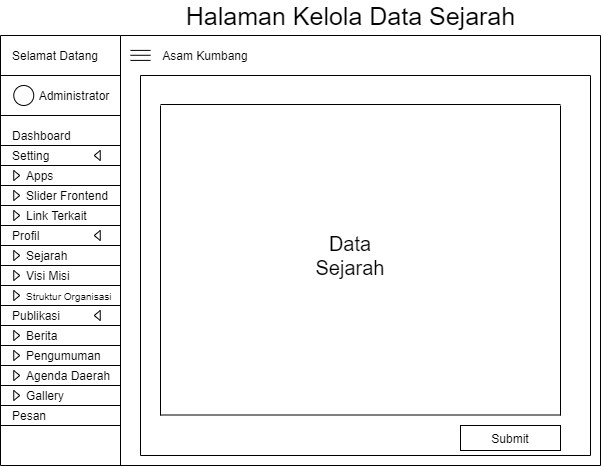

The diagram above was exported from draw.io. Its source (the exported page's mxGraphModel, read from the mxfile embedded in the PNG):
<mxGraphModel dx="1097" dy="689" grid="1" gridSize="10" guides="1" tooltips="1" connect="1" arrows="1" fold="1" page="1" pageScale="1" pageWidth="827" pageHeight="1169" math="0" shadow="0">
  <root>
    <mxCell id="Lge1lMDFERUqqFUoP76--0" />
    <mxCell id="Lge1lMDFERUqqFUoP76--1" parent="Lge1lMDFERUqqFUoP76--0" />
    <mxCell id="1mijjMDouHK0MjyIgKR5-0" value="" style="endArrow=none;html=1;" edge="1" parent="Lge1lMDFERUqqFUoP76--1">
      <mxGeometry width="50" height="50" relative="1" as="geometry">
        <mxPoint x="120" y="510" as="sourcePoint" />
        <mxPoint x="120" y="79.99999999999977" as="targetPoint" />
      </mxGeometry>
    </mxCell>
    <mxCell id="1mijjMDouHK0MjyIgKR5-1" value="Selamat Datang" style="text;html=1;strokeColor=none;fillColor=none;align=center;verticalAlign=middle;whiteSpace=wrap;rounded=0;" vertex="1" parent="Lge1lMDFERUqqFUoP76--1">
      <mxGeometry x="130" y="90" width="90" height="20" as="geometry" />
    </mxCell>
    <mxCell id="1mijjMDouHK0MjyIgKR5-2" value="" style="endArrow=none;html=1;" edge="1" parent="Lge1lMDFERUqqFUoP76--1">
      <mxGeometry width="50" height="50" relative="1" as="geometry">
        <mxPoint x="240" y="510" as="sourcePoint" />
        <mxPoint x="240" y="79.99999999999977" as="targetPoint" />
      </mxGeometry>
    </mxCell>
    <mxCell id="1mijjMDouHK0MjyIgKR5-3" value="" style="ellipse;whiteSpace=wrap;html=1;aspect=fixed;align=left;" vertex="1" parent="Lge1lMDFERUqqFUoP76--1">
      <mxGeometry x="133.25" y="130" width="20" height="20" as="geometry" />
    </mxCell>
    <mxCell id="1mijjMDouHK0MjyIgKR5-4" value="Administrator" style="text;html=1;strokeColor=none;fillColor=none;align=center;verticalAlign=middle;whiteSpace=wrap;rounded=0;" vertex="1" parent="Lge1lMDFERUqqFUoP76--1">
      <mxGeometry x="173.75" y="130" width="40" height="20" as="geometry" />
    </mxCell>
    <mxCell id="1mijjMDouHK0MjyIgKR5-5" value="" style="endArrow=none;html=1;" edge="1" parent="Lge1lMDFERUqqFUoP76--1">
      <mxGeometry width="50" height="50" relative="1" as="geometry">
        <mxPoint x="120" y="119.99999999999977" as="sourcePoint" />
        <mxPoint x="240" y="119.99999999999977" as="targetPoint" />
      </mxGeometry>
    </mxCell>
    <mxCell id="1mijjMDouHK0MjyIgKR5-6" value="" style="endArrow=none;html=1;" edge="1" parent="Lge1lMDFERUqqFUoP76--1">
      <mxGeometry width="50" height="50" relative="1" as="geometry">
        <mxPoint x="120" y="79.99999999999977" as="sourcePoint" />
        <mxPoint x="240" y="79.99999999999977" as="targetPoint" />
      </mxGeometry>
    </mxCell>
    <mxCell id="1mijjMDouHK0MjyIgKR5-7" value="" style="endArrow=none;html=1;" edge="1" parent="Lge1lMDFERUqqFUoP76--1">
      <mxGeometry width="50" height="50" relative="1" as="geometry">
        <mxPoint x="120" y="159.99999999999977" as="sourcePoint" />
        <mxPoint x="240" y="159.99999999999977" as="targetPoint" />
      </mxGeometry>
    </mxCell>
    <mxCell id="1mijjMDouHK0MjyIgKR5-8" value="Dashboard" style="text;html=1;strokeColor=none;fillColor=none;align=left;verticalAlign=middle;whiteSpace=wrap;rounded=0;" vertex="1" parent="Lge1lMDFERUqqFUoP76--1">
      <mxGeometry x="130" y="170" width="100" height="20" as="geometry" />
    </mxCell>
    <mxCell id="1mijjMDouHK0MjyIgKR5-9" value="" style="endArrow=none;html=1;" edge="1" parent="Lge1lMDFERUqqFUoP76--1">
      <mxGeometry width="50" height="50" relative="1" as="geometry">
        <mxPoint x="120" y="189.99999999999977" as="sourcePoint" />
        <mxPoint x="240" y="189.99999999999977" as="targetPoint" />
      </mxGeometry>
    </mxCell>
    <mxCell id="1mijjMDouHK0MjyIgKR5-10" value="Setting" style="text;html=1;strokeColor=none;fillColor=none;align=left;verticalAlign=middle;whiteSpace=wrap;rounded=0;" vertex="1" parent="Lge1lMDFERUqqFUoP76--1">
      <mxGeometry x="130" y="190" width="100" height="20" as="geometry" />
    </mxCell>
    <mxCell id="1mijjMDouHK0MjyIgKR5-11" value="" style="endArrow=none;html=1;" edge="1" parent="Lge1lMDFERUqqFUoP76--1">
      <mxGeometry width="50" height="50" relative="1" as="geometry">
        <mxPoint x="120" y="209.9999999999999" as="sourcePoint" />
        <mxPoint x="240" y="209.9999999999999" as="targetPoint" />
      </mxGeometry>
    </mxCell>
    <mxCell id="1mijjMDouHK0MjyIgKR5-12" value="Apps" style="text;html=1;strokeColor=none;fillColor=none;align=left;verticalAlign=middle;whiteSpace=wrap;rounded=0;" vertex="1" parent="Lge1lMDFERUqqFUoP76--1">
      <mxGeometry x="143.75" y="210" width="100" height="20" as="geometry" />
    </mxCell>
    <mxCell id="1mijjMDouHK0MjyIgKR5-13" value="" style="endArrow=none;html=1;" edge="1" parent="Lge1lMDFERUqqFUoP76--1">
      <mxGeometry width="50" height="50" relative="1" as="geometry">
        <mxPoint x="240" y="79.99999999999977" as="sourcePoint" />
        <mxPoint x="720" y="79.99999999999977" as="targetPoint" />
      </mxGeometry>
    </mxCell>
    <mxCell id="1mijjMDouHK0MjyIgKR5-14" value="" style="endArrow=none;html=1;" edge="1" parent="Lge1lMDFERUqqFUoP76--1">
      <mxGeometry width="50" height="50" relative="1" as="geometry">
        <mxPoint x="120" y="229.9999999999999" as="sourcePoint" />
        <mxPoint x="240" y="229.9999999999999" as="targetPoint" />
      </mxGeometry>
    </mxCell>
    <mxCell id="1mijjMDouHK0MjyIgKR5-15" value="" style="triangle;whiteSpace=wrap;html=1;align=left;" vertex="1" parent="Lge1lMDFERUqqFUoP76--1">
      <mxGeometry x="133.25" y="215" width="6" height="10" as="geometry" />
    </mxCell>
    <mxCell id="1mijjMDouHK0MjyIgKR5-16" value="" style="triangle;whiteSpace=wrap;html=1;align=left;rotation=-180;" vertex="1" parent="Lge1lMDFERUqqFUoP76--1">
      <mxGeometry x="213.75" y="195" width="6" height="10" as="geometry" />
    </mxCell>
    <mxCell id="1mijjMDouHK0MjyIgKR5-17" value="" style="endArrow=none;html=1;" edge="1" parent="Lge1lMDFERUqqFUoP76--1">
      <mxGeometry width="50" height="50" relative="1" as="geometry">
        <mxPoint x="120" y="249.9999999999999" as="sourcePoint" />
        <mxPoint x="240" y="249.9999999999999" as="targetPoint" />
      </mxGeometry>
    </mxCell>
    <mxCell id="1mijjMDouHK0MjyIgKR5-18" value="Slider Frontend" style="text;html=1;strokeColor=none;fillColor=none;align=left;verticalAlign=middle;whiteSpace=wrap;rounded=0;" vertex="1" parent="Lge1lMDFERUqqFUoP76--1">
      <mxGeometry x="143.75" y="230" width="100" height="20" as="geometry" />
    </mxCell>
    <mxCell id="1mijjMDouHK0MjyIgKR5-19" value="" style="triangle;whiteSpace=wrap;html=1;align=left;" vertex="1" parent="Lge1lMDFERUqqFUoP76--1">
      <mxGeometry x="133.25" y="235" width="6" height="10" as="geometry" />
    </mxCell>
    <mxCell id="1mijjMDouHK0MjyIgKR5-20" value="Link Terkait" style="text;html=1;strokeColor=none;fillColor=none;align=left;verticalAlign=middle;whiteSpace=wrap;rounded=0;" vertex="1" parent="Lge1lMDFERUqqFUoP76--1">
      <mxGeometry x="143.75" y="250" width="100" height="20" as="geometry" />
    </mxCell>
    <mxCell id="1mijjMDouHK0MjyIgKR5-21" value="" style="triangle;whiteSpace=wrap;html=1;align=left;" vertex="1" parent="Lge1lMDFERUqqFUoP76--1">
      <mxGeometry x="133.25" y="255" width="6" height="10" as="geometry" />
    </mxCell>
    <mxCell id="1mijjMDouHK0MjyIgKR5-22" value="" style="endArrow=none;html=1;" edge="1" parent="Lge1lMDFERUqqFUoP76--1">
      <mxGeometry width="50" height="50" relative="1" as="geometry">
        <mxPoint x="120" y="269.9999999999999" as="sourcePoint" />
        <mxPoint x="240" y="269.9999999999999" as="targetPoint" />
      </mxGeometry>
    </mxCell>
    <mxCell id="1mijjMDouHK0MjyIgKR5-23" value="Profil" style="text;html=1;strokeColor=none;fillColor=none;align=left;verticalAlign=middle;whiteSpace=wrap;rounded=0;" vertex="1" parent="Lge1lMDFERUqqFUoP76--1">
      <mxGeometry x="130" y="270" width="100" height="20" as="geometry" />
    </mxCell>
    <mxCell id="1mijjMDouHK0MjyIgKR5-24" value="" style="triangle;whiteSpace=wrap;html=1;align=left;rotation=-180;" vertex="1" parent="Lge1lMDFERUqqFUoP76--1">
      <mxGeometry x="213.75" y="275" width="6" height="10" as="geometry" />
    </mxCell>
    <mxCell id="1mijjMDouHK0MjyIgKR5-25" value="" style="endArrow=none;html=1;" edge="1" parent="Lge1lMDFERUqqFUoP76--1">
      <mxGeometry width="50" height="50" relative="1" as="geometry">
        <mxPoint x="120" y="289.9999999999999" as="sourcePoint" />
        <mxPoint x="240" y="289.9999999999999" as="targetPoint" />
      </mxGeometry>
    </mxCell>
    <mxCell id="1mijjMDouHK0MjyIgKR5-26" value="Sejarah" style="text;html=1;strokeColor=none;fillColor=none;align=left;verticalAlign=middle;whiteSpace=wrap;rounded=0;" vertex="1" parent="Lge1lMDFERUqqFUoP76--1">
      <mxGeometry x="143.75" y="290" width="100" height="20" as="geometry" />
    </mxCell>
    <mxCell id="1mijjMDouHK0MjyIgKR5-27" value="" style="triangle;whiteSpace=wrap;html=1;align=left;" vertex="1" parent="Lge1lMDFERUqqFUoP76--1">
      <mxGeometry x="133.25" y="295" width="6" height="10" as="geometry" />
    </mxCell>
    <mxCell id="1mijjMDouHK0MjyIgKR5-28" value="" style="endArrow=none;html=1;" edge="1" parent="Lge1lMDFERUqqFUoP76--1">
      <mxGeometry width="50" height="50" relative="1" as="geometry">
        <mxPoint x="120" y="309.9999999999999" as="sourcePoint" />
        <mxPoint x="240" y="309.9999999999999" as="targetPoint" />
      </mxGeometry>
    </mxCell>
    <mxCell id="1mijjMDouHK0MjyIgKR5-29" value="Visi Misi" style="text;html=1;strokeColor=none;fillColor=none;align=left;verticalAlign=middle;whiteSpace=wrap;rounded=0;" vertex="1" parent="Lge1lMDFERUqqFUoP76--1">
      <mxGeometry x="143.75" y="310" width="100" height="20" as="geometry" />
    </mxCell>
    <mxCell id="1mijjMDouHK0MjyIgKR5-30" value="" style="triangle;whiteSpace=wrap;html=1;align=left;" vertex="1" parent="Lge1lMDFERUqqFUoP76--1">
      <mxGeometry x="133.25" y="315" width="6" height="10" as="geometry" />
    </mxCell>
    <mxCell id="1mijjMDouHK0MjyIgKR5-31" value="" style="endArrow=none;html=1;" edge="1" parent="Lge1lMDFERUqqFUoP76--1">
      <mxGeometry width="50" height="50" relative="1" as="geometry">
        <mxPoint x="120" y="330" as="sourcePoint" />
        <mxPoint x="240" y="330" as="targetPoint" />
      </mxGeometry>
    </mxCell>
    <mxCell id="1mijjMDouHK0MjyIgKR5-32" value="&lt;font style=&quot;font-size: 10px&quot;&gt;Struktur Organisasi&lt;/font&gt;" style="text;html=1;strokeColor=none;fillColor=none;align=left;verticalAlign=middle;whiteSpace=wrap;rounded=0;" vertex="1" parent="Lge1lMDFERUqqFUoP76--1">
      <mxGeometry x="143.75" y="330" width="100" height="20" as="geometry" />
    </mxCell>
    <mxCell id="1mijjMDouHK0MjyIgKR5-33" value="" style="triangle;whiteSpace=wrap;html=1;align=left;" vertex="1" parent="Lge1lMDFERUqqFUoP76--1">
      <mxGeometry x="133.25" y="335" width="6" height="10" as="geometry" />
    </mxCell>
    <mxCell id="1mijjMDouHK0MjyIgKR5-34" value="" style="endArrow=none;html=1;" edge="1" parent="Lge1lMDFERUqqFUoP76--1">
      <mxGeometry width="50" height="50" relative="1" as="geometry">
        <mxPoint x="120" y="350" as="sourcePoint" />
        <mxPoint x="240" y="350" as="targetPoint" />
      </mxGeometry>
    </mxCell>
    <mxCell id="1mijjMDouHK0MjyIgKR5-35" value="Publikasi" style="text;html=1;strokeColor=none;fillColor=none;align=left;verticalAlign=middle;whiteSpace=wrap;rounded=0;" vertex="1" parent="Lge1lMDFERUqqFUoP76--1">
      <mxGeometry x="130" y="350" width="100" height="20" as="geometry" />
    </mxCell>
    <mxCell id="1mijjMDouHK0MjyIgKR5-36" value="" style="triangle;whiteSpace=wrap;html=1;align=left;rotation=-180;" vertex="1" parent="Lge1lMDFERUqqFUoP76--1">
      <mxGeometry x="213.75" y="355" width="6" height="10" as="geometry" />
    </mxCell>
    <mxCell id="1mijjMDouHK0MjyIgKR5-37" value="" style="endArrow=none;html=1;" edge="1" parent="Lge1lMDFERUqqFUoP76--1">
      <mxGeometry width="50" height="50" relative="1" as="geometry">
        <mxPoint x="120" y="370" as="sourcePoint" />
        <mxPoint x="240" y="370" as="targetPoint" />
      </mxGeometry>
    </mxCell>
    <mxCell id="1mijjMDouHK0MjyIgKR5-38" value="Berita" style="text;html=1;strokeColor=none;fillColor=none;align=left;verticalAlign=middle;whiteSpace=wrap;rounded=0;" vertex="1" parent="Lge1lMDFERUqqFUoP76--1">
      <mxGeometry x="143.75" y="370" width="100" height="20" as="geometry" />
    </mxCell>
    <mxCell id="1mijjMDouHK0MjyIgKR5-39" value="" style="triangle;whiteSpace=wrap;html=1;align=left;" vertex="1" parent="Lge1lMDFERUqqFUoP76--1">
      <mxGeometry x="133.25" y="375" width="6" height="10" as="geometry" />
    </mxCell>
    <mxCell id="1mijjMDouHK0MjyIgKR5-40" value="" style="endArrow=none;html=1;" edge="1" parent="Lge1lMDFERUqqFUoP76--1">
      <mxGeometry width="50" height="50" relative="1" as="geometry">
        <mxPoint x="120" y="390" as="sourcePoint" />
        <mxPoint x="240" y="390" as="targetPoint" />
      </mxGeometry>
    </mxCell>
    <mxCell id="1mijjMDouHK0MjyIgKR5-41" value="Pengumuman" style="text;html=1;strokeColor=none;fillColor=none;align=left;verticalAlign=middle;whiteSpace=wrap;rounded=0;" vertex="1" parent="Lge1lMDFERUqqFUoP76--1">
      <mxGeometry x="143.75" y="390" width="100" height="20" as="geometry" />
    </mxCell>
    <mxCell id="1mijjMDouHK0MjyIgKR5-42" value="" style="triangle;whiteSpace=wrap;html=1;align=left;" vertex="1" parent="Lge1lMDFERUqqFUoP76--1">
      <mxGeometry x="133.25" y="395" width="6" height="10" as="geometry" />
    </mxCell>
    <mxCell id="1mijjMDouHK0MjyIgKR5-43" value="" style="endArrow=none;html=1;" edge="1" parent="Lge1lMDFERUqqFUoP76--1">
      <mxGeometry width="50" height="50" relative="1" as="geometry">
        <mxPoint x="120" y="410" as="sourcePoint" />
        <mxPoint x="240" y="410" as="targetPoint" />
      </mxGeometry>
    </mxCell>
    <mxCell id="1mijjMDouHK0MjyIgKR5-44" value="Agenda Daerah" style="text;html=1;strokeColor=none;fillColor=none;align=left;verticalAlign=middle;whiteSpace=wrap;rounded=0;" vertex="1" parent="Lge1lMDFERUqqFUoP76--1">
      <mxGeometry x="143.75" y="410" width="100" height="20" as="geometry" />
    </mxCell>
    <mxCell id="1mijjMDouHK0MjyIgKR5-45" value="" style="triangle;whiteSpace=wrap;html=1;align=left;" vertex="1" parent="Lge1lMDFERUqqFUoP76--1">
      <mxGeometry x="133.25" y="415" width="6" height="10" as="geometry" />
    </mxCell>
    <mxCell id="1mijjMDouHK0MjyIgKR5-46" value="" style="endArrow=none;html=1;" edge="1" parent="Lge1lMDFERUqqFUoP76--1">
      <mxGeometry width="50" height="50" relative="1" as="geometry">
        <mxPoint x="120" y="430" as="sourcePoint" />
        <mxPoint x="240" y="430" as="targetPoint" />
      </mxGeometry>
    </mxCell>
    <mxCell id="1mijjMDouHK0MjyIgKR5-47" value="Gallery" style="text;html=1;strokeColor=none;fillColor=none;align=left;verticalAlign=middle;whiteSpace=wrap;rounded=0;" vertex="1" parent="Lge1lMDFERUqqFUoP76--1">
      <mxGeometry x="143.75" y="430" width="100" height="20" as="geometry" />
    </mxCell>
    <mxCell id="1mijjMDouHK0MjyIgKR5-48" value="" style="triangle;whiteSpace=wrap;html=1;align=left;" vertex="1" parent="Lge1lMDFERUqqFUoP76--1">
      <mxGeometry x="133.25" y="435" width="6" height="10" as="geometry" />
    </mxCell>
    <mxCell id="1mijjMDouHK0MjyIgKR5-49" value="" style="endArrow=none;html=1;" edge="1" parent="Lge1lMDFERUqqFUoP76--1">
      <mxGeometry width="50" height="50" relative="1" as="geometry">
        <mxPoint x="120" y="450" as="sourcePoint" />
        <mxPoint x="240" y="450" as="targetPoint" />
      </mxGeometry>
    </mxCell>
    <mxCell id="1mijjMDouHK0MjyIgKR5-50" value="Pesan" style="text;html=1;strokeColor=none;fillColor=none;align=left;verticalAlign=middle;whiteSpace=wrap;rounded=0;" vertex="1" parent="Lge1lMDFERUqqFUoP76--1">
      <mxGeometry x="130" y="450" width="100" height="20" as="geometry" />
    </mxCell>
    <mxCell id="1mijjMDouHK0MjyIgKR5-51" value="" style="endArrow=none;html=1;" edge="1" parent="Lge1lMDFERUqqFUoP76--1">
      <mxGeometry width="50" height="50" relative="1" as="geometry">
        <mxPoint x="120" y="470" as="sourcePoint" />
        <mxPoint x="240" y="470" as="targetPoint" />
      </mxGeometry>
    </mxCell>
    <mxCell id="1mijjMDouHK0MjyIgKR5-52" value="" style="endArrow=none;html=1;" edge="1" parent="Lge1lMDFERUqqFUoP76--1">
      <mxGeometry width="50" height="50" relative="1" as="geometry">
        <mxPoint x="250" y="94.89999999999986" as="sourcePoint" />
        <mxPoint x="270" y="94.89999999999986" as="targetPoint" />
      </mxGeometry>
    </mxCell>
    <mxCell id="1mijjMDouHK0MjyIgKR5-53" value="" style="endArrow=none;html=1;" edge="1" parent="Lge1lMDFERUqqFUoP76--1">
      <mxGeometry width="50" height="50" relative="1" as="geometry">
        <mxPoint x="250" y="99.77999999999997" as="sourcePoint" />
        <mxPoint x="270" y="99.77999999999997" as="targetPoint" />
      </mxGeometry>
    </mxCell>
    <mxCell id="1mijjMDouHK0MjyIgKR5-54" value="" style="endArrow=none;html=1;" edge="1" parent="Lge1lMDFERUqqFUoP76--1">
      <mxGeometry width="50" height="50" relative="1" as="geometry">
        <mxPoint x="250" y="104.89999999999986" as="sourcePoint" />
        <mxPoint x="270" y="104.89999999999986" as="targetPoint" />
      </mxGeometry>
    </mxCell>
    <mxCell id="1mijjMDouHK0MjyIgKR5-55" value="Asam Kumbang" style="text;html=1;strokeColor=none;fillColor=none;align=center;verticalAlign=middle;whiteSpace=wrap;rounded=0;" vertex="1" parent="Lge1lMDFERUqqFUoP76--1">
      <mxGeometry x="280" y="90" width="90" height="20" as="geometry" />
    </mxCell>
    <mxCell id="1mijjMDouHK0MjyIgKR5-56" value="" style="endArrow=none;html=1;" edge="1" parent="Lge1lMDFERUqqFUoP76--1">
      <mxGeometry width="50" height="50" relative="1" as="geometry">
        <mxPoint x="120" y="510" as="sourcePoint" />
        <mxPoint x="720" y="510" as="targetPoint" />
      </mxGeometry>
    </mxCell>
    <mxCell id="1mijjMDouHK0MjyIgKR5-57" value="" style="endArrow=none;html=1;" edge="1" parent="Lge1lMDFERUqqFUoP76--1">
      <mxGeometry width="50" height="50" relative="1" as="geometry">
        <mxPoint x="720" y="510" as="sourcePoint" />
        <mxPoint x="720" y="79.99999999999977" as="targetPoint" />
      </mxGeometry>
    </mxCell>
    <mxCell id="1mijjMDouHK0MjyIgKR5-58" value="" style="endArrow=none;html=1;" edge="1" parent="Lge1lMDFERUqqFUoP76--1">
      <mxGeometry width="50" height="50" relative="1" as="geometry">
        <mxPoint x="260" y="500" as="sourcePoint" />
        <mxPoint x="259.9999999999998" y="119.99999999999977" as="targetPoint" />
      </mxGeometry>
    </mxCell>
    <mxCell id="1mijjMDouHK0MjyIgKR5-59" value="" style="endArrow=none;html=1;" edge="1" parent="Lge1lMDFERUqqFUoP76--1">
      <mxGeometry width="50" height="50" relative="1" as="geometry">
        <mxPoint x="710" y="500" as="sourcePoint" />
        <mxPoint x="710" y="119.99999999999977" as="targetPoint" />
      </mxGeometry>
    </mxCell>
    <mxCell id="1mijjMDouHK0MjyIgKR5-60" value="" style="endArrow=none;html=1;" edge="1" parent="Lge1lMDFERUqqFUoP76--1">
      <mxGeometry width="50" height="50" relative="1" as="geometry">
        <mxPoint x="710" y="500" as="sourcePoint" />
        <mxPoint x="260" y="500" as="targetPoint" />
      </mxGeometry>
    </mxCell>
    <mxCell id="1mijjMDouHK0MjyIgKR5-61" value="" style="endArrow=none;html=1;" edge="1" parent="Lge1lMDFERUqqFUoP76--1">
      <mxGeometry width="50" height="50" relative="1" as="geometry">
        <mxPoint x="710" y="119.99999999999977" as="sourcePoint" />
        <mxPoint x="260" y="119.99999999999977" as="targetPoint" />
      </mxGeometry>
    </mxCell>
    <mxCell id="1mijjMDouHK0MjyIgKR5-62" value="" style="endArrow=none;html=1;" edge="1" parent="Lge1lMDFERUqqFUoP76--1">
      <mxGeometry width="50" height="50" relative="1" as="geometry">
        <mxPoint x="680" y="149" as="sourcePoint" />
        <mxPoint x="280" y="149" as="targetPoint" />
      </mxGeometry>
    </mxCell>
    <mxCell id="1mijjMDouHK0MjyIgKR5-77" value="&lt;font style=&quot;font-size: 25px&quot;&gt;Halaman Kelola Data Sejarah&lt;/font&gt;" style="text;html=1;strokeColor=none;fillColor=none;align=center;verticalAlign=middle;whiteSpace=wrap;rounded=0;" vertex="1" parent="Lge1lMDFERUqqFUoP76--1">
      <mxGeometry x="302.75" y="50" width="334.5" height="20" as="geometry" />
    </mxCell>
    <mxCell id="9dV0v4ZNAkxTWW25zX6Z-0" value="" style="endArrow=none;html=1;" edge="1" parent="Lge1lMDFERUqqFUoP76--1">
      <mxGeometry width="50" height="50" relative="1" as="geometry">
        <mxPoint x="680" y="459.5" as="sourcePoint" />
        <mxPoint x="280" y="459.5" as="targetPoint" />
      </mxGeometry>
    </mxCell>
    <mxCell id="9dV0v4ZNAkxTWW25zX6Z-1" value="" style="endArrow=none;html=1;" edge="1" parent="Lge1lMDFERUqqFUoP76--1">
      <mxGeometry width="50" height="50" relative="1" as="geometry">
        <mxPoint x="280" y="460" as="sourcePoint" />
        <mxPoint x="280" y="150" as="targetPoint" />
      </mxGeometry>
    </mxCell>
    <mxCell id="9dV0v4ZNAkxTWW25zX6Z-2" value="" style="endArrow=none;html=1;" edge="1" parent="Lge1lMDFERUqqFUoP76--1">
      <mxGeometry width="50" height="50" relative="1" as="geometry">
        <mxPoint x="680" y="460" as="sourcePoint" />
        <mxPoint x="680" y="150" as="targetPoint" />
      </mxGeometry>
    </mxCell>
    <mxCell id="9dV0v4ZNAkxTWW25zX6Z-3" value="&lt;font style=&quot;font-size: 20px&quot;&gt;Data Sejarah&lt;/font&gt;" style="text;html=1;strokeColor=none;fillColor=none;align=center;verticalAlign=middle;whiteSpace=wrap;rounded=0;" vertex="1" parent="Lge1lMDFERUqqFUoP76--1">
      <mxGeometry x="450" y="290" width="40" height="20" as="geometry" />
    </mxCell>
    <mxCell id="9dV0v4ZNAkxTWW25zX6Z-4" value="Submit" style="rounded=0;whiteSpace=wrap;html=1;align=center;" vertex="1" parent="Lge1lMDFERUqqFUoP76--1">
      <mxGeometry x="580" y="470" width="100" height="25" as="geometry" />
    </mxCell>
  </root>
</mxGraphModel>